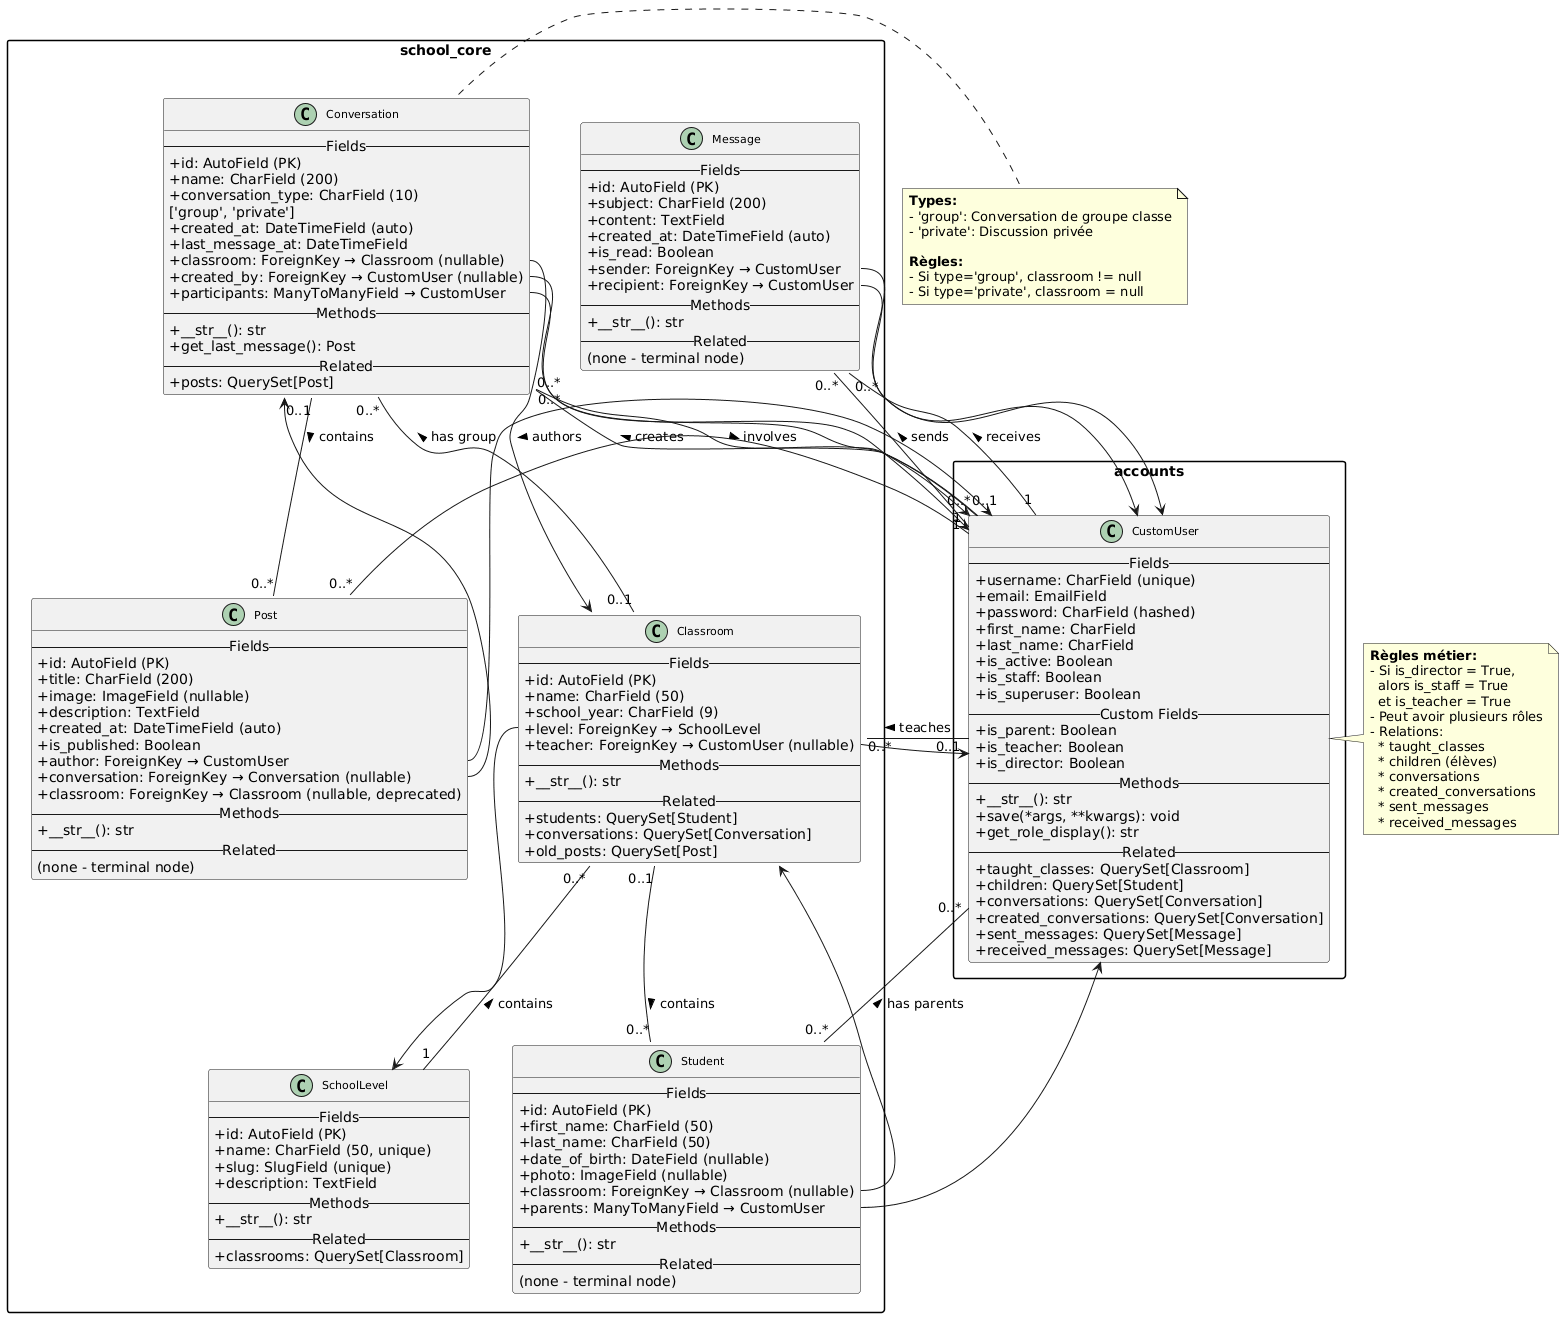

The diagram above was rendered by PlantUML. Its source (embedded in the PNG):
@startuml
' ===== STYLE =====
skinparam classAttributeIconSize 0
skinparam classFontSize 11
skinparam packageStyle rectangle

' ===== PACKAGE ACCOUNTS =====
package "accounts" {
    class CustomUser {
        ' Hérite de AbstractUser
        --Fields--
        +username: CharField (unique)
        +email: EmailField
        +password: CharField (hashed)
        +first_name: CharField
        +last_name: CharField
        +is_active: Boolean
        +is_staff: Boolean
        +is_superuser: Boolean
        --Custom Fields--
        +is_parent: Boolean
        +is_teacher: Boolean
        +is_director: Boolean
        --Methods--
        +__str__(): str
        +save(*args, **kwargs): void
        +get_role_display(): str
        --Related--
        +taught_classes: QuerySet[Classroom]
        +children: QuerySet[Student]
        +conversations: QuerySet[Conversation]
        +created_conversations: QuerySet[Conversation]
        +sent_messages: QuerySet[Message]
        +received_messages: QuerySet[Message]
    }
}

' ===== PACKAGE SCHOOL_CORE =====
package "school_core" {
    
    class SchoolLevel {
        --Fields--
        +id: AutoField (PK)
        +name: CharField (50, unique)
        +slug: SlugField (unique)
        +description: TextField
        --Methods--
        +__str__(): str
        --Related--
        +classrooms: QuerySet[Classroom]
    }
    
    class Classroom {
        --Fields--
        +id: AutoField (PK)
        +name: CharField (50)
        +school_year: CharField (9)
        +level: ForeignKey → SchoolLevel
        +teacher: ForeignKey → CustomUser (nullable)
        --Methods--
        +__str__(): str
        --Related--
        +students: QuerySet[Student]
        +conversations: QuerySet[Conversation]
        +old_posts: QuerySet[Post]
    }
    
    class Student {
        --Fields--
        +id: AutoField (PK)
        +first_name: CharField (50)
        +last_name: CharField (50)
        +date_of_birth: DateField (nullable)
        +photo: ImageField (nullable)
        +classroom: ForeignKey → Classroom (nullable)
        +parents: ManyToManyField → CustomUser
        --Methods--
        +__str__(): str
        --Related--
        (none - terminal node)
    }
    
    class Conversation {
        --Fields--
        +id: AutoField (PK)
        +name: CharField (200)
        +conversation_type: CharField (10)
            ['group', 'private']
        +created_at: DateTimeField (auto)
        +last_message_at: DateTimeField
        +classroom: ForeignKey → Classroom (nullable)
        +created_by: ForeignKey → CustomUser (nullable)
        +participants: ManyToManyField → CustomUser
        --Methods--
        +__str__(): str
        +get_last_message(): Post
        --Related--
        +posts: QuerySet[Post]
    }
    
    class Post {
        --Fields--
        +id: AutoField (PK)
        +title: CharField (200)
        +image: ImageField (nullable)
        +description: TextField
        +created_at: DateTimeField (auto)
        +is_published: Boolean
        +author: ForeignKey → CustomUser
        +conversation: ForeignKey → Conversation (nullable)
        +classroom: ForeignKey → Classroom (nullable, deprecated)
        --Methods--
        +__str__(): str
        --Related--
        (none - terminal node)
    }
    
    class Message {
        --Fields--
        +id: AutoField (PK)
        +subject: CharField (200)
        +content: TextField
        +created_at: DateTimeField (auto)
        +is_read: Boolean
        +sender: ForeignKey → CustomUser
        +recipient: ForeignKey → CustomUser
        --Methods--
        +__str__(): str
        --Related--
        (none - terminal node)
    }
}

' ===== RELATIONS =====

' SchoolLevel -> Classroom
SchoolLevel "1" -- "0..*" Classroom : contains >
Classroom::level --> SchoolLevel

' Classroom -> CustomUser (teacher)
CustomUser "0..1" -- "0..*" Classroom : teaches >
Classroom::teacher --> CustomUser

' Classroom -> Student
Classroom "0..1" -- "0..*" Student : contains >
Student::classroom --> Classroom

' Student -> CustomUser (parents)
Student "0..*" -- "0..*" CustomUser : has parents >
Student::parents --> CustomUser

' Classroom -> Conversation
Classroom "0..1" -- "0..*" Conversation : has group >
Conversation::classroom --> Classroom

' Conversation -> CustomUser (participants)
Conversation "0..*" -- "0..*" CustomUser : involves >
Conversation::participants --> CustomUser

' Conversation -> CustomUser (created_by)
CustomUser "0..1" -- "0..*" Conversation : creates >
Conversation::created_by --> CustomUser

' Conversation -> Post
Conversation "0..1" -- "0..*" Post : contains >
Post::conversation --> Conversation

' Post -> CustomUser (author)
CustomUser "1" -- "0..*" Post : authors >
Post::author --> CustomUser

' Message -> CustomUser (sender & recipient)
CustomUser "1" -- "0..*" Message : sends >
Message::sender --> CustomUser
CustomUser "1" -- "0..*" Message : receives >
Message::recipient --> CustomUser

note right of CustomUser
  **Règles métier:**
  - Si is_director = True,
    alors is_staff = True
    et is_teacher = True
  - Peut avoir plusieurs rôles
  - Relations:
    * taught_classes
    * children (élèves)
    * conversations
    * created_conversations
    * sent_messages
    * received_messages
end note

note right of Conversation
  **Types:**
  - 'group': Conversation de groupe classe
  - 'private': Discussion privée
  
  **Règles:**
  - Si type='group', classroom != null
  - Si type='private', classroom = null
end note
@enduml